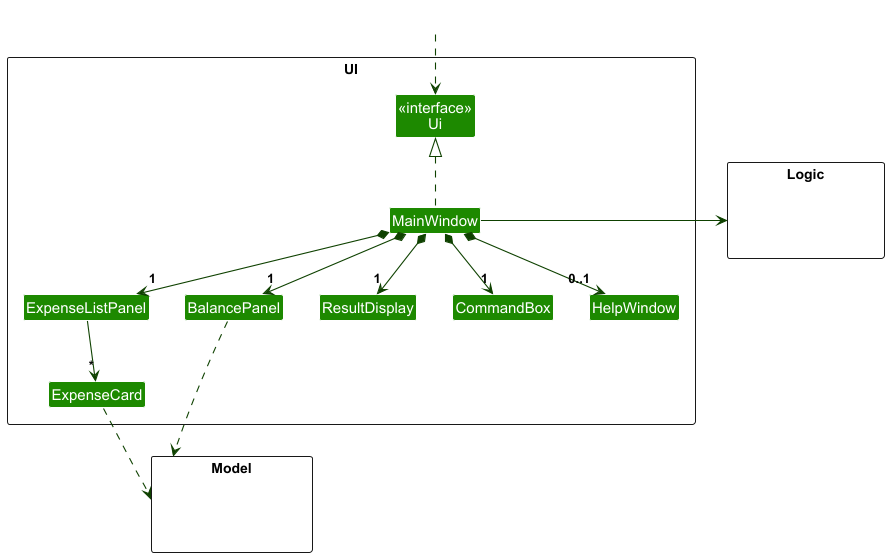

The diagram above was rendered by PlantUML. Its source (embedded in the PNG):
@startuml
!include style.puml
skinparam arrowThickness 1.1
skinparam arrowColor UI_COLOR_4
skinparam classBackgroundColor UI_COLOR

package UI <<Rectangle>>{
    Class "<<interface>>\nUi" as Ui
    Class MainWindow
    Class ExpenseListPanel
    Class ExpenseCard
    Class BalancePanel
    Class ResultDisplay
    Class CommandBox
    Class HelpWindow
}

package Model <<Rectangle>> {
    Class HiddenModel #FFFFFF
}

package Logic <<Rectangle>> {
    Class HiddenLogic #FFFFFF
}

Class HiddenOutside #FFFFFF
HiddenOutside ..> Ui

' MainWindow implements UI interface
MainWindow .up.|> Ui

MainWindow *-down-> "1" ExpenseListPanel
MainWindow *-down-> "1" BalancePanel
MainWindow *-down-> "1" ResultDisplay
MainWindow *-down-> "1" CommandBox
MainWindow *-down-> "0..1" HelpWindow

' Scroll pane contains multiple expense cards
ExpenseListPanel -down-> "*" ExpenseCard

ExpenseCard ..> Model
BalancePanel ..> Model

' MainWindow passes the user input to Logic
MainWindow -right-> Logic

' Hints to keep the diagram wide and readable
ExpenseListPanel -[hidden]right- BalancePanel
BalancePanel -[hidden]right- ResultDisplay
ResultDisplay -[hidden]right- CommandBox

@enduml